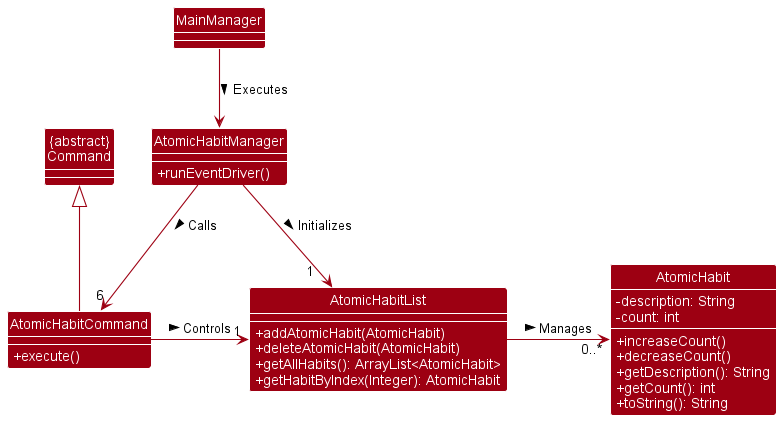

The diagram above was rendered by PlantUML. Its source (embedded in the PNG):
@startuml
'https://plantuml.com/class-diagram

!include style.puml
skinparam arrowThickness 1.1
skinparam arrowColor MODEL_COLOR
skinparam classBackgroundColor MODEL_COLOR


Class MainManager

Class AtomicHabitManager {
+ runEventDriver()
}

Class AtomicHabitList {
+ addAtomicHabit(AtomicHabit)
+ deleteAtomicHabit(AtomicHabit)
+ getAllHabits(): ArrayList<AtomicHabit>
+ getHabitByIndex(Integer): AtomicHabit
}

Class AtomicHabit {
- description: String
- count: int
+ increaseCount()
+ decreaseCount()
+ getDescription(): String
+ getCount(): int
+ toString(): String
}

Class AtomicHabitCommand {
+ execute()
}

Class "{abstract}\nCommand" as Command

MainManager --> AtomicHabitManager : > Executes

AtomicHabitManager --> "1   " AtomicHabitList : > Initializes

AtomicHabitManager -down-> "6" AtomicHabitCommand : > Calls

AtomicHabitCommand -right-> "1" AtomicHabitList: > Controls

AtomicHabitCommand -up-|> Command

AtomicHabitList -right-> "0..*" AtomicHabit : > Manages


@enduml